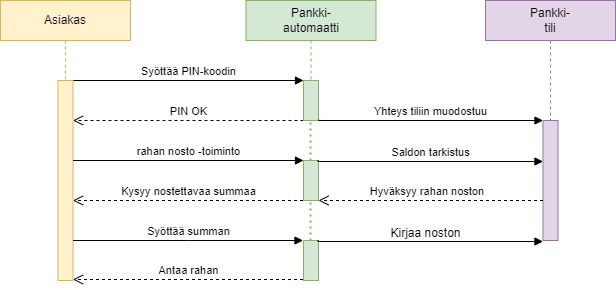

The diagram above was exported from draw.io. Its source (the exported page's mxGraphModel, read from the mxfile embedded in the PNG):
<mxGraphModel dx="2074" dy="1140" grid="1" gridSize="10" guides="1" tooltips="1" connect="1" arrows="1" fold="1" page="1" pageScale="1" pageWidth="850" pageHeight="1100" math="0" shadow="0">
  <root>
    <mxCell id="0" />
    <mxCell id="1" parent="0" />
    <mxCell id="aM9ryv3xv72pqoxQDRHE-1" value="Asiakas" style="shape=umlLifeline;perimeter=lifelinePerimeter;whiteSpace=wrap;html=1;container=0;dropTarget=0;collapsible=0;recursiveResize=0;outlineConnect=0;portConstraint=eastwest;newEdgeStyle={&quot;edgeStyle&quot;:&quot;elbowEdgeStyle&quot;,&quot;elbow&quot;:&quot;vertical&quot;,&quot;curved&quot;:0,&quot;rounded&quot;:0};fillColor=#fff2cc;strokeColor=#d6b656;" parent="1" vertex="1">
      <mxGeometry x="115" y="280" width="130" height="80" as="geometry" />
    </mxCell>
    <mxCell id="aM9ryv3xv72pqoxQDRHE-7" value="Syöttää PIN-koodin" style="html=1;verticalAlign=bottom;endArrow=block;edgeStyle=elbowEdgeStyle;elbow=vertical;curved=0;rounded=0;" parent="1" target="TbC89vtbukD9G-KYxvjd-4" edge="1">
      <mxGeometry x="-0.0022" relative="1" as="geometry">
        <mxPoint x="187.5" y="360" as="sourcePoint" />
        <Array as="points">
          <mxPoint x="302.5" y="360" />
        </Array>
        <mxPoint x="427.5" y="360" as="targetPoint" />
        <mxPoint as="offset" />
      </mxGeometry>
    </mxCell>
    <mxCell id="aM9ryv3xv72pqoxQDRHE-8" value="PIN OK" style="html=1;verticalAlign=bottom;endArrow=open;dashed=1;endSize=8;edgeStyle=elbowEdgeStyle;elbow=horizontal;curved=0;rounded=0;" parent="1" target="aM9ryv3xv72pqoxQDRHE-2" edge="1">
      <mxGeometry relative="1" as="geometry">
        <mxPoint x="138" y="400" as="targetPoint" />
        <Array as="points">
          <mxPoint x="278" y="400" />
        </Array>
        <mxPoint x="418" y="400" as="sourcePoint" />
        <mxPoint as="offset" />
      </mxGeometry>
    </mxCell>
    <mxCell id="aM9ryv3xv72pqoxQDRHE-2" value="" style="html=1;points=[];perimeter=orthogonalPerimeter;outlineConnect=0;targetShapes=umlLifeline;portConstraint=eastwest;newEdgeStyle={&quot;edgeStyle&quot;:&quot;elbowEdgeStyle&quot;,&quot;elbow&quot;:&quot;vertical&quot;,&quot;curved&quot;:0,&quot;rounded&quot;:0};fillColor=#fff2cc;strokeColor=#d6b656;" parent="1" vertex="1">
      <mxGeometry x="172.5" y="360" width="15" height="200" as="geometry" />
    </mxCell>
    <mxCell id="TbC89vtbukD9G-KYxvjd-2" value="Pankki-&lt;div&gt;automaatti&lt;/div&gt;" style="shape=umlLifeline;perimeter=lifelinePerimeter;whiteSpace=wrap;html=1;container=0;dropTarget=0;collapsible=0;recursiveResize=0;outlineConnect=0;portConstraint=eastwest;newEdgeStyle={&quot;edgeStyle&quot;:&quot;elbowEdgeStyle&quot;,&quot;elbow&quot;:&quot;vertical&quot;,&quot;curved&quot;:0,&quot;rounded&quot;:0};fillColor=#d5e8d4;strokeColor=#82b366;" vertex="1" parent="1">
      <mxGeometry x="360.5" y="280" width="130" height="80" as="geometry" />
    </mxCell>
    <mxCell id="TbC89vtbukD9G-KYxvjd-3" value="Pankki-&lt;div&gt;tili&lt;/div&gt;" style="shape=umlLifeline;perimeter=lifelinePerimeter;whiteSpace=wrap;html=1;container=0;dropTarget=0;collapsible=0;recursiveResize=0;outlineConnect=0;portConstraint=eastwest;newEdgeStyle={&quot;edgeStyle&quot;:&quot;elbowEdgeStyle&quot;,&quot;elbow&quot;:&quot;vertical&quot;,&quot;curved&quot;:0,&quot;rounded&quot;:0};fillColor=#e1d5e7;strokeColor=#9673a6;" vertex="1" parent="1">
      <mxGeometry x="600" y="280" width="130" height="120" as="geometry" />
    </mxCell>
    <mxCell id="TbC89vtbukD9G-KYxvjd-4" value="" style="html=1;points=[];perimeter=orthogonalPerimeter;outlineConnect=0;targetShapes=umlLifeline;portConstraint=eastwest;newEdgeStyle={&quot;edgeStyle&quot;:&quot;elbowEdgeStyle&quot;,&quot;elbow&quot;:&quot;vertical&quot;,&quot;curved&quot;:0,&quot;rounded&quot;:0};fillColor=#d5e8d4;strokeColor=#82b366;" vertex="1" parent="1">
      <mxGeometry x="418" y="360" width="15" height="40" as="geometry" />
    </mxCell>
    <mxCell id="TbC89vtbukD9G-KYxvjd-6" value="" style="endArrow=none;html=1;strokeWidth=2;rounded=0;fillColor=#d5e8d4;strokeColor=#82b366;curved=0;dashed=1;dashPattern=1 2;" edge="1" parent="1" source="TbC89vtbukD9G-KYxvjd-7">
      <mxGeometry width="50" height="50" relative="1" as="geometry">
        <mxPoint x="425" y="440" as="sourcePoint" />
        <mxPoint x="425" y="400" as="targetPoint" />
      </mxGeometry>
    </mxCell>
    <mxCell id="TbC89vtbukD9G-KYxvjd-7" value="" style="html=1;points=[];perimeter=orthogonalPerimeter;outlineConnect=0;targetShapes=umlLifeline;portConstraint=eastwest;newEdgeStyle={&quot;edgeStyle&quot;:&quot;elbowEdgeStyle&quot;,&quot;elbow&quot;:&quot;vertical&quot;,&quot;curved&quot;:0,&quot;rounded&quot;:0};fillColor=#d5e8d4;strokeColor=#82b366;" vertex="1" parent="1">
      <mxGeometry x="418" y="440" width="15" height="40" as="geometry" />
    </mxCell>
    <mxCell id="TbC89vtbukD9G-KYxvjd-8" value="rahan nosto -toiminto" style="html=1;verticalAlign=bottom;endArrow=block;edgeStyle=elbowEdgeStyle;elbow=vertical;curved=0;rounded=0;" edge="1" parent="1" source="aM9ryv3xv72pqoxQDRHE-2">
      <mxGeometry x="-0.0022" relative="1" as="geometry">
        <mxPoint x="187.5" y="440" as="sourcePoint" />
        <Array as="points">
          <mxPoint x="302.5" y="440" />
        </Array>
        <mxPoint x="418" y="440" as="targetPoint" />
        <mxPoint as="offset" />
      </mxGeometry>
    </mxCell>
    <mxCell id="TbC89vtbukD9G-KYxvjd-9" value="" style="html=1;points=[];perimeter=orthogonalPerimeter;outlineConnect=0;targetShapes=umlLifeline;portConstraint=eastwest;newEdgeStyle={&quot;edgeStyle&quot;:&quot;elbowEdgeStyle&quot;,&quot;elbow&quot;:&quot;vertical&quot;,&quot;curved&quot;:0,&quot;rounded&quot;:0};fillColor=#e1d5e7;strokeColor=#9673a6;" vertex="1" parent="1">
      <mxGeometry x="657.5" y="400" width="15" height="120" as="geometry" />
    </mxCell>
    <mxCell id="TbC89vtbukD9G-KYxvjd-10" value="Yhteys tiliin muodostuu" style="html=1;verticalAlign=bottom;endArrow=block;edgeStyle=elbowEdgeStyle;elbow=vertical;curved=0;rounded=0;" edge="1" parent="1" target="TbC89vtbukD9G-KYxvjd-9">
      <mxGeometry x="-0.0022" relative="1" as="geometry">
        <mxPoint x="433" y="399" as="sourcePoint" />
        <Array as="points">
          <mxPoint x="650" y="400" />
        </Array>
        <mxPoint x="660" y="399" as="targetPoint" />
        <mxPoint as="offset" />
      </mxGeometry>
    </mxCell>
    <mxCell id="TbC89vtbukD9G-KYxvjd-12" value="Saldon tarkistus" style="html=1;verticalAlign=bottom;endArrow=block;edgeStyle=elbowEdgeStyle;elbow=vertical;curved=0;rounded=0;" edge="1" parent="1">
      <mxGeometry x="-0.0022" relative="1" as="geometry">
        <mxPoint x="432.5" y="440" as="sourcePoint" />
        <Array as="points">
          <mxPoint x="649.5" y="441" />
        </Array>
        <mxPoint x="657.5" y="441" as="targetPoint" />
        <mxPoint as="offset" />
      </mxGeometry>
    </mxCell>
    <mxCell id="TbC89vtbukD9G-KYxvjd-13" value="Hyväksyy rahan noston&amp;nbsp; &amp;nbsp;" style="html=1;verticalAlign=bottom;endArrow=open;dashed=1;endSize=8;edgeStyle=elbowEdgeStyle;elbow=horizontal;curved=0;rounded=0;" edge="1" parent="1" target="TbC89vtbukD9G-KYxvjd-7">
      <mxGeometry x="-0.0022" relative="1" as="geometry">
        <mxPoint x="430" y="480" as="targetPoint" />
        <Array as="points">
          <mxPoint x="517.5" y="480" />
        </Array>
        <mxPoint x="657.5" y="480" as="sourcePoint" />
        <mxPoint as="offset" />
      </mxGeometry>
    </mxCell>
    <mxCell id="TbC89vtbukD9G-KYxvjd-14" value="Kysyy nostettavaa summaa" style="html=1;verticalAlign=bottom;endArrow=open;dashed=1;endSize=8;edgeStyle=elbowEdgeStyle;elbow=horizontal;curved=0;rounded=0;" edge="1" parent="1">
      <mxGeometry relative="1" as="geometry">
        <mxPoint x="187.5" y="480" as="targetPoint" />
        <Array as="points">
          <mxPoint x="277.5" y="480" />
        </Array>
        <mxPoint x="417.5" y="480" as="sourcePoint" />
        <mxPoint as="offset" />
      </mxGeometry>
    </mxCell>
    <mxCell id="TbC89vtbukD9G-KYxvjd-15" value="" style="endArrow=none;html=1;strokeWidth=2;rounded=0;fillColor=#d5e8d4;strokeColor=#82b366;curved=0;dashed=1;dashPattern=1 2;" edge="1" parent="1">
      <mxGeometry width="50" height="50" relative="1" as="geometry">
        <mxPoint x="425" y="520" as="sourcePoint" />
        <mxPoint x="425" y="480" as="targetPoint" />
      </mxGeometry>
    </mxCell>
    <mxCell id="TbC89vtbukD9G-KYxvjd-16" value="" style="html=1;points=[];perimeter=orthogonalPerimeter;outlineConnect=0;targetShapes=umlLifeline;portConstraint=eastwest;newEdgeStyle={&quot;edgeStyle&quot;:&quot;elbowEdgeStyle&quot;,&quot;elbow&quot;:&quot;vertical&quot;,&quot;curved&quot;:0,&quot;rounded&quot;:0};fillColor=#d5e8d4;strokeColor=#82b366;" vertex="1" parent="1">
      <mxGeometry x="418" y="520" width="15" height="40" as="geometry" />
    </mxCell>
    <mxCell id="TbC89vtbukD9G-KYxvjd-17" value="Syöttää summan" style="html=1;verticalAlign=bottom;endArrow=block;edgeStyle=elbowEdgeStyle;elbow=vertical;curved=0;rounded=0;" edge="1" parent="1">
      <mxGeometry x="-0.0022" relative="1" as="geometry">
        <mxPoint x="187.5" y="520" as="sourcePoint" />
        <Array as="points">
          <mxPoint x="302" y="520" />
        </Array>
        <mxPoint x="417.5" y="520" as="targetPoint" />
        <mxPoint as="offset" />
      </mxGeometry>
    </mxCell>
    <mxCell id="TbC89vtbukD9G-KYxvjd-19" value="" style="html=1;verticalAlign=bottom;endArrow=block;edgeStyle=elbowEdgeStyle;elbow=vertical;curved=0;rounded=0;" edge="1" parent="1">
      <mxGeometry x="-0.0022" relative="1" as="geometry">
        <mxPoint x="432.5" y="520" as="sourcePoint" />
        <Array as="points">
          <mxPoint x="649.5" y="521" />
        </Array>
        <mxPoint x="657.5" y="521" as="targetPoint" />
        <mxPoint as="offset" />
      </mxGeometry>
    </mxCell>
    <mxCell id="TbC89vtbukD9G-KYxvjd-20" value="Kirjaa noston" style="text;html=1;align=center;verticalAlign=middle;resizable=0;points=[];autosize=1;strokeColor=none;fillColor=none;" vertex="1" parent="1">
      <mxGeometry x="495" y="498" width="90" height="30" as="geometry" />
    </mxCell>
    <mxCell id="TbC89vtbukD9G-KYxvjd-23" value="Antaa rahan" style="html=1;verticalAlign=bottom;endArrow=open;dashed=1;endSize=8;edgeStyle=elbowEdgeStyle;elbow=horizontal;curved=0;rounded=0;" edge="1" parent="1">
      <mxGeometry relative="1" as="geometry">
        <mxPoint x="187.5" y="559" as="targetPoint" />
        <Array as="points">
          <mxPoint x="277.5" y="559" />
        </Array>
        <mxPoint x="417.5" y="559" as="sourcePoint" />
        <mxPoint as="offset" />
      </mxGeometry>
    </mxCell>
  </root>
</mxGraphModel>